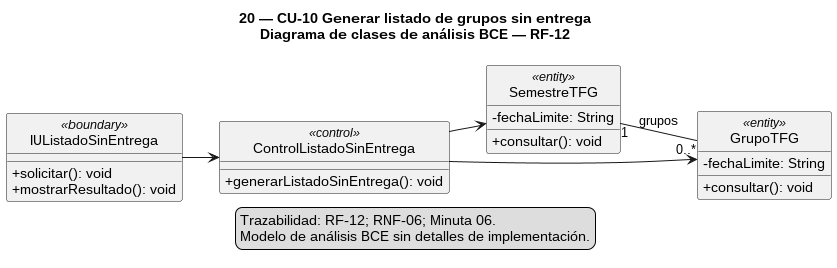

The diagram above was rendered by PlantUML. Its source (embedded in the PNG):
@startuml
!pragma layout smetana
left to right direction
skinparam style strictuml
skinparam shadowing false
skinparam classAttributeIconSize 0
title 20 — CU-10 Generar listado de grupos sin entrega\nDiagrama de clases de análisis BCE — RF-12

class "IUListadoSinEntrega" as IU <<boundary>> {
  + solicitar(): void
  + mostrarResultado(): void
}

class "ControlListadoSinEntrega" as Control <<control>> {
  + generarListadoSinEntrega(): void
}

class "SemestreTFG" as SemestreTFG <<entity>> {
  - fechaLimite: String
  + consultar(): void
}
class "GrupoTFG" as GrupoTFG <<entity>> {
  - fechaLimite: String
  + consultar(): void
}

IU --> Control
Control --> SemestreTFG
Control --> GrupoTFG
SemestreTFG "1" -- "0..*" GrupoTFG : grupos

legend bottom
Trazabilidad: RF-12; RNF-06; Minuta 06.
Modelo de análisis BCE sin detalles de implementación.
endlegend
@enduml